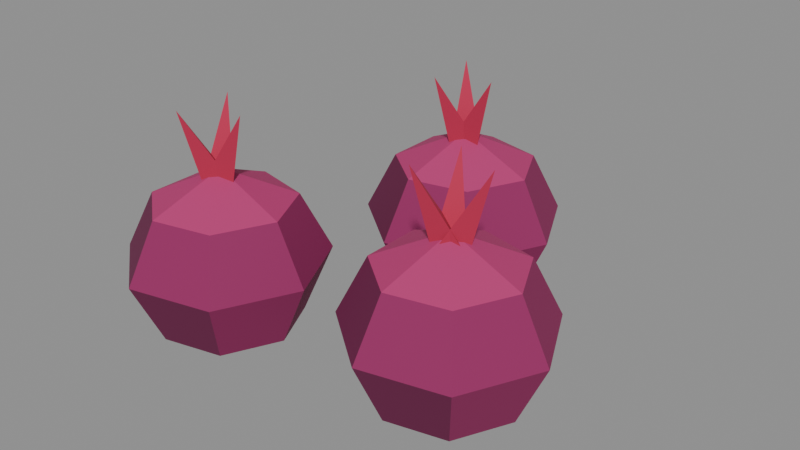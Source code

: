 # Source: beet-crop.blend  (saved by Blender 5.2.45; exported with 4.5.12 LTS)
import bpy
from mathutils import Matrix  # noqa: F401  (used for matrix-valued properties, if any)

bpy.ops.wm.read_factory_settings(use_empty=True)
scene = bpy.context.scene
scene.name = 'Scene'

# ---- collections
col_col_lowpoly = bpy.data.collections.new('COL_LowPoly'); scene.collection.children.link(col_col_lowpoly)

# ---- images (referenced by path relative to the original .blend; pixels are not part of the script)
import os
ASSET_DIR = os.environ.get("B2B_ASSET_DIR", "")  # directory of the original .blend (textures are referenced by path, not embedded)
HERE = os.path.dirname(os.path.abspath(__file__))  # packed textures are extracted next to this script under _unpacked/

def load_image(name, relpath, width, height, colorspace="sRGB"):
    """Load a texture the original file referenced (path relative to the .blend, or extracted next to this script)."""
    p = next((c for c in (os.path.join(HERE, relpath), os.path.join(ASSET_DIR, relpath)) if relpath and os.path.exists(c)), "")
    if p:
        img = bpy.data.images.load(p, check_existing=True)
        img.name = name
    else:  # same state as the original file: an image datablock whose file is absent (Cycles renders it pink)
        img = bpy.data.images.new(name, width, height)
        img.source = "FILE"
        img.filepath = "//" + (relpath or name)
    img.colorspace_settings.name = colorspace
    return img
img_beet_crop_basecolor = load_image('beet-crop_BaseColor', '_unpacked/beet-crop_BaseColor.3647587f.png', 128, 32, 'sRGB')
img_beet_crop_maskmap = load_image('beet-crop_MaskMap', '_unpacked/beet-crop_MaskMap.cee98a05.png', 128, 32, 'Non-Color')

# ---- materials (node trees are filled in below, after node groups)
mat_m_beet_crop = bpy.data.materials.new('M_beet-crop')

# ---- material node trees
mat_m_beet_crop.use_nodes = True; mat_m_beet_crop.node_tree.nodes.clear()
_N = mat_m_beet_crop.node_tree.nodes; _L = mat_m_beet_crop.node_tree.links
n0 = _N.new('ShaderNodeBsdfPrincipled'); n0.name = 'Principled BSDF'; n0.location = (-200, 100)
n0.inputs[10].default_value = 0.005
n1 = _N.new('ShaderNodeOutputMaterial'); n1.name = 'Material Output'; n1.location = (200, 100)
n2 = _N.new('ShaderNodeTexImage'); n2.name = 'Image Texture'; n2.location = (0, 0)
n2.image = img_beet_crop_basecolor
n2.interpolation = 'Closest'
n3 = _N.new('ShaderNodeTexImage'); n3.name = 'Image Texture.001'; n3.location = (0, 0)
n3.image = img_beet_crop_maskmap
n3.interpolation = 'Closest'
n4 = _N.new('ShaderNodeSeparateColor'); n4.name = 'Separate Color'; n4.location = (0, 0)
n5 = _N.new('ShaderNodeMath'); n5.name = 'Math'; n5.location = (0, 0)
n5.operation = 'SUBTRACT'
n5.inputs[0].default_value = 1.0
_L.new(n0.outputs[0], n1.inputs[0])
_L.new(n2.outputs[0], n0.inputs[0])
_L.new(n3.outputs[0], n4.inputs[0])
_L.new(n4.outputs[0], n0.inputs[1])
_L.new(n3.outputs[1], n5.inputs[1])
_L.new(n5.outputs[0], n0.inputs[2])
n1.is_active_output = True

# ---- meshes
me_beet_crop = bpy.data.meshes.new('beet-crop')
me_beet_crop.from_pydata([(-0.09921, -0.08, 0.0), (-0.1011, -0.07609, 0.0), (-0.1053, -0.07513, 0.0), (-0.1087, -0.07783, 0.0), (-0.1087, -0.08217, 0.0), (-0.1053, -0.08487, 0.0), (-0.1011, -0.08391, 0.0), (-0.04421, -0.08, 0.02), (-0.0668, -0.03309, 0.02), (-0.1176, -0.0215, 0.02), (-0.1583, -0.05397, 0.02), (-0.1583, -0.106, 0.02), (-0.1176, -0.1385, 0.02), (-0.0668, -0.1269, 0.02), (-0.01921, -0.08, 0.075), (-0.05121, -0.01354, 0.075), (-0.1231, 0.002869, 0.075), (-0.1808, -0.04312, 0.075), (-0.1808, -0.1169, 0.075), (-0.1231, -0.1629, 0.075), (-0.05121, -0.1465, 0.075), (-0.04421, -0.08, 0.125), (-0.0668, -0.03309, 0.125), (-0.1176, -0.0215, 0.125), (-0.1583, -0.05397, 0.125), (-0.1583, -0.106, 0.125), (-0.1176, -0.1385, 0.125), (-0.0668, -0.1269, 0.125), (-0.09921, -0.08, 0.15), (-0.1011, -0.07609, 0.15), (-0.1053, -0.07513, 0.15), (-0.1087, -0.07783, 0.15), (-0.1087, -0.08217, 0.15), (-0.1053, -0.08487, 0.15), (-0.1011, -0.08391, 0.15), (-0.09156, -0.08102, 0.1341), (-0.1096, -0.06741, 0.143), (-0.1115, -0.09158, 0.143), (-0.07472, -0.08237, 0.2034), (-0.1106, -0.06902, 0.1341), (-0.1115, -0.09157, 0.143), (-0.09054, -0.07941, 0.143), (-0.119, -0.0544, 0.2034), (-0.1103, -0.09113, 0.1341), (-0.09053, -0.08025, 0.143), (-0.1118, -0.06862, 0.143), (-0.1184, -0.106, 0.2034), (0.1008, -0.05, 0.0), (0.09891, -0.04609, 0.0), (0.09468, -0.04513, 0.0), (0.09129, -0.04783, 0.0), (0.09129, -0.05217, 0.0), (0.09468, -0.05487, 0.0), (0.09891, -0.05391, 0.0), (0.1558, -0.05, 0.02), (0.1332, -0.00309, 0.02), (0.08244, 0.008496, 0.02), (0.04173, -0.02397, 0.02), (0.04173, -0.07603, 0.02), (0.08244, -0.1085, 0.02), (0.1332, -0.09691, 0.02), (0.1808, -0.05, 0.075), (0.1488, 0.01646, 0.075), (0.07688, 0.03287, 0.075), (0.01921, -0.01312, 0.075), (0.01921, -0.08688, 0.075), (0.07688, -0.1329, 0.075), (0.1488, -0.1165, 0.075), (0.1558, -0.05, 0.125), (0.1332, -0.00309, 0.125), (0.08244, 0.008496, 0.125), (0.04173, -0.02397, 0.125), (0.04173, -0.07603, 0.125), (0.08244, -0.1085, 0.125), (0.1332, -0.09691, 0.125), (0.1008, -0.05, 0.15), (0.09891, -0.04609, 0.15), (0.09468, -0.04513, 0.15), (0.09129, -0.04783, 0.15), (0.09129, -0.05217, 0.15), (0.09468, -0.05487, 0.15), (0.09891, -0.05391, 0.15), (0.1081, -0.04681, 0.1341), (0.0866, -0.03986, 0.143), (0.0927, -0.06333, 0.143), (0.1244, -0.04255, 0.2034), (0.09022, -0.0386, 0.1341), (0.08769, -0.06103, 0.143), (0.1095, -0.05037, 0.143), (0.08279, -0.02343, 0.2034), (0.087, -0.05915, 0.1341), (0.1089, -0.05383, 0.143), (0.09145, -0.03702, 0.143), (0.07528, -0.07132, 0.2034), (0.0007912, 0.1, 0.0), (-0.001091, 0.1039, 0.0), (-0.005321, 0.1049, 0.0), (-0.008714, 0.1022, 0.0), (-0.008714, 0.09783, 0.0), (-0.005321, 0.09513, 0.0), (-0.001091, 0.09609, 0.0), (0.05579, 0.1, 0.02), (0.0332, 0.1469, 0.02), (-0.01756, 0.1585, 0.02), (-0.05827, 0.126, 0.02), (-0.05827, 0.07397, 0.02), (-0.01756, 0.0415, 0.02), (0.0332, 0.05309, 0.02), (0.08079, 0.1, 0.075), (0.04879, 0.1665, 0.075), (-0.02312, 0.1829, 0.075), (-0.08079, 0.1369, 0.075), (-0.08079, 0.06312, 0.075), (-0.02312, 0.01713, 0.075), (0.04879, 0.03354, 0.075), (0.05579, 0.1, 0.125), (0.0332, 0.1469, 0.125), (-0.01756, 0.1585, 0.125), (-0.05827, 0.126, 0.125), (-0.05827, 0.07397, 0.125), (-0.01756, 0.0415, 0.125), (0.0332, 0.05309, 0.125), (0.0007912, 0.1, 0.15), (-0.001091, 0.1039, 0.15), (-0.005321, 0.1049, 0.15), (-0.008714, 0.1022, 0.15), (-0.008714, 0.09783, 0.15), (-0.005321, 0.09513, 0.15), (-0.001091, 0.09609, 0.15), (0.008104, 0.09694, 0.1341), (-0.007437, 0.1133, 0.143), (-0.01329, 0.08977, 0.143), (0.0245, 0.09285, 0.2034), (-0.01212, 0.1099, 0.1341), (-0.009738, 0.08748, 0.143), (0.009227, 0.1026, 0.143), (-0.02264, 0.1231, 0.2034), (-0.009796, 0.08861, 0.1341), (0.00947, 0.1004, 0.143), (-0.0123, 0.111, 0.143), (-0.01723, 0.07344, 0.2034)], [], [(0, 1, 8, 7), (1, 2, 9, 8), (2, 3, 10, 9), (3, 4, 11, 10), (4, 5, 12, 11), (5, 6, 13, 12), (6, 0, 7, 13), (7, 8, 15, 14), (8, 9, 16, 15), (9, 10, 17, 16), (10, 11, 18, 17), (11, 12, 19, 18), (12, 13, 20, 19), (13, 7, 14, 20), (14, 15, 22, 21), (15, 16, 23, 22), (16, 17, 24, 23), (17, 18, 25, 24), (18, 19, 26, 25), (19, 20, 27, 26), (20, 14, 21, 27), (21, 22, 29, 28), (22, 23, 30, 29), (23, 24, 31, 30), (24, 25, 32, 31), (25, 26, 33, 32), (26, 27, 34, 33), (27, 21, 28, 34), (6, 5, 4, 3, 2, 1, 0), (28, 29, 30, 31, 32, 33, 34), (35, 36, 38), (36, 37, 38), (37, 35, 38), (37, 36, 35), (39, 40, 42), (40, 41, 42), (41, 39, 42), (41, 40, 39), (43, 44, 46), (44, 45, 46), (45, 43, 46), (45, 44, 43), (47, 48, 55, 54), (48, 49, 56, 55), (49, 50, 57, 56), (50, 51, 58, 57), (51, 52, 59, 58), (52, 53, 60, 59), (53, 47, 54, 60), (54, 55, 62, 61), (55, 56, 63, 62), (56, 57, 64, 63), (57, 58, 65, 64), (58, 59, 66, 65), (59, 60, 67, 66), (60, 54, 61, 67), (61, 62, 69, 68), (62, 63, 70, 69), (63, 64, 71, 70), (64, 65, 72, 71), (65, 66, 73, 72), (66, 67, 74, 73), (67, 61, 68, 74), (68, 69, 76, 75), (69, 70, 77, 76), (70, 71, 78, 77), (71, 72, 79, 78), (72, 73, 80, 79), (73, 74, 81, 80), (74, 68, 75, 81), (53, 52, 51, 50, 49, 48, 47), (75, 76, 77, 78, 79, 80, 81), (82, 83, 85), (83, 84, 85), (84, 82, 85), (84, 83, 82), (86, 87, 89), (87, 88, 89), (88, 86, 89), (88, 87, 86), (90, 91, 93), (91, 92, 93), (92, 90, 93), (92, 91, 90), (94, 95, 102, 101), (95, 96, 103, 102), (96, 97, 104, 103), (97, 98, 105, 104), (98, 99, 106, 105), (99, 100, 107, 106), (100, 94, 101, 107), (101, 102, 109, 108), (102, 103, 110, 109), (103, 104, 111, 110), (104, 105, 112, 111), (105, 106, 113, 112), (106, 107, 114, 113), (107, 101, 108, 114), (108, 109, 116, 115), (109, 110, 117, 116), (110, 111, 118, 117), (111, 112, 119, 118), (112, 113, 120, 119), (113, 114, 121, 120), (114, 108, 115, 121), (115, 116, 123, 122), (116, 117, 124, 123), (117, 118, 125, 124), (118, 119, 126, 125), (119, 120, 127, 126), (120, 121, 128, 127), (121, 115, 122, 128), (100, 99, 98, 97, 96, 95, 94), (122, 123, 124, 125, 126, 127, 128), (129, 130, 132), (130, 131, 132), (131, 129, 132), (131, 130, 129), (133, 134, 136), (134, 135, 136), (135, 133, 136), (135, 134, 133), (137, 138, 140), (138, 139, 140), (139, 137, 140), (139, 138, 137)])
_uv = me_beet_crop.uv_layers.new(name='UVMap')
_uv.uv.foreach_set('vector', [0.8125, 0.75, 0.8125, 0.75, 0.8125, 0.75, 0.8125, 0.75, 0.8125, 0.75, 0.8125, 0.75, 0.8125, 0.75, 0.8125, 0.75, 0.8125, 0.75, 0.8125, 0.75, 0.8125, 0.75, 0.8125, 0.75, 0.8125, 0.75, 0.8125, 0.75, 0.8125, 0.75, 0.8125, 0.75, 0.8125, 0.75, 0.8125, 0.75, 0.8125, 0.75, 0.8125, 0.75, 0.8125, 0.75, 0.8125, 0.75, 0.8125, 0.75, 0.8125, 0.75, 0.8125, 0.75, 0.8125, 0.75, 0.8125, 0.75, 0.8125, 0.75, 0.8125, 0.75, 0.8125, 0.75, 0.8125, 0.75, 0.8125, 0.75, 0.8125, 0.75, 0.8125, 0.75, 0.8125, 0.75, 0.8125, 0.75, 0.9375, 0.75, 0.9375, 0.75, 0.9375, 0.75, 0.9375, 0.75, 0.8125, 0.75, 0.8125, 0.75, 0.8125, 0.75, 0.8125, 0.75, 0.8125, 0.75, 0.8125, 0.75, 0.8125, 0.75, 0.8125, 0.75, 0.9375, 0.75, 0.9375, 0.75, 0.9375, 0.75, 0.9375, 0.75, 0.8125, 0.75, 0.8125, 0.75, 0.8125, 0.75, 0.8125, 0.75, 0.8125, 0.75, 0.8125, 0.75, 0.8125, 0.75, 0.8125, 0.75, 0.9375, 0.75, 0.9375, 0.75, 0.9375, 0.75, 0.9375, 0.75, 0.8125, 0.75, 0.8125, 0.75, 0.8125, 0.75, 0.8125, 0.75, 0.8125, 0.75, 0.8125, 0.75, 0.8125, 0.75, 0.8125, 0.75, 0.9375, 0.75, 0.9375, 0.75, 0.9375, 0.75, 0.9375, 0.75, 0.8125, 0.75, 0.8125, 0.75, 0.8125, 0.75, 0.8125, 0.75, 0.8125, 0.75, 0.8125, 0.75, 0.8125, 0.75, 0.8125, 0.75, 0.0625, 0.25, 0.0625, 0.25, 0.0625, 0.25, 0.0625, 0.25, 0.0625, 0.25, 0.0625, 0.25, 0.0625, 0.25, 0.0625, 0.25, 0.0625, 0.25, 0.0625, 0.25, 0.0625, 0.25, 0.0625, 0.25, 0.0625, 0.25, 0.0625, 0.25, 0.0625, 0.25, 0.0625, 0.25, 0.0625, 0.25, 0.0625, 0.25, 0.0625, 0.25, 0.0625, 0.25, 0.0625, 0.25, 0.0625, 0.25, 0.0625, 0.25, 0.0625, 0.25, 0.0625, 0.25, 0.0625, 0.25, 0.0625, 0.25, 0.0625, 0.25, 0.8125, 0.75, 0.8125, 0.75, 0.8125, 0.75, 0.8125, 0.75, 0.8125, 0.75, 0.8125, 0.75, 0.8125, 0.75, 0.0625, 0.25, 0.0625, 0.25, 0.0625, 0.25, 0.0625, 0.25, 0.0625, 0.25, 0.0625, 0.25, 0.0625, 0.25, 0.5625, 0.75, 0.5625, 0.75, 0.5625, 0.75, 0.5625, 0.75, 0.5625, 0.75, 0.5625, 0.75, 0.5625, 0.75, 0.5625, 0.75, 0.5625, 0.75, 0.5625, 0.75, 0.5625, 0.75, 0.5625, 0.75, 0.5625, 0.75, 0.5625, 0.75, 0.5625, 0.75, 0.5625, 0.75, 0.5625, 0.75, 0.5625, 0.75, 0.5625, 0.75, 0.5625, 0.75, 0.5625, 0.75, 0.5625, 0.75, 0.5625, 0.75, 0.5625, 0.75, 0.5625, 0.75, 0.5625, 0.75, 0.5625, 0.75, 0.5625, 0.75, 0.5625, 0.75, 0.5625, 0.75, 0.5625, 0.75, 0.5625, 0.75, 0.5625, 0.75, 0.5625, 0.75, 0.5625, 0.75, 0.5625, 0.75, 0.8125, 0.75, 0.8125, 0.75, 0.8125, 0.75, 0.8125, 0.75, 0.8125, 0.75, 0.8125, 0.75, 0.8125, 0.75, 0.8125, 0.75, 0.8125, 0.75, 0.8125, 0.75, 0.8125, 0.75, 0.8125, 0.75, 0.8125, 0.75, 0.8125, 0.75, 0.8125, 0.75, 0.8125, 0.75, 0.8125, 0.75, 0.8125, 0.75, 0.8125, 0.75, 0.8125, 0.75, 0.8125, 0.75, 0.8125, 0.75, 0.8125, 0.75, 0.8125, 0.75, 0.8125, 0.75, 0.8125, 0.75, 0.8125, 0.75, 0.8125, 0.75, 0.8125, 0.75, 0.8125, 0.75, 0.8125, 0.75, 0.8125, 0.75, 0.8125, 0.75, 0.8125, 0.75, 0.8125, 0.75, 0.8125, 0.75, 0.9375, 0.75, 0.9375, 0.75, 0.9375, 0.75, 0.9375, 0.75, 0.8125, 0.75, 0.8125, 0.75, 0.8125, 0.75, 0.8125, 0.75, 0.8125, 0.75, 0.8125, 0.75, 0.8125, 0.75, 0.8125, 0.75, 0.9375, 0.75, 0.9375, 0.75, 0.9375, 0.75, 0.9375, 0.75, 0.8125, 0.75, 0.8125, 0.75, 0.8125, 0.75, 0.8125, 0.75, 0.8125, 0.75, 0.8125, 0.75, 0.8125, 0.75, 0.8125, 0.75, 0.9375, 0.75, 0.9375, 0.75, 0.9375, 0.75, 0.9375, 0.75, 0.8125, 0.75, 0.8125, 0.75, 0.8125, 0.75, 0.8125, 0.75, 0.8125, 0.75, 0.8125, 0.75, 0.8125, 0.75, 0.8125, 0.75, 0.9375, 0.75, 0.9375, 0.75, 0.9375, 0.75, 0.9375, 0.75, 0.8125, 0.75, 0.8125, 0.75, 0.8125, 0.75, 0.8125, 0.75, 0.8125, 0.75, 0.8125, 0.75, 0.8125, 0.75, 0.8125, 0.75, 0.0625, 0.25, 0.0625, 0.25, 0.0625, 0.25, 0.0625, 0.25, 0.0625, 0.25, 0.0625, 0.25, 0.0625, 0.25, 0.0625, 0.25, 0.0625, 0.25, 0.0625, 0.25, 0.0625, 0.25, 0.0625, 0.25, 0.0625, 0.25, 0.0625, 0.25, 0.0625, 0.25, 0.0625, 0.25, 0.0625, 0.25, 0.0625, 0.25, 0.0625, 0.25, 0.0625, 0.25, 0.0625, 0.25, 0.0625, 0.25, 0.0625, 0.25, 0.0625, 0.25, 0.0625, 0.25, 0.0625, 0.25, 0.0625, 0.25, 0.0625, 0.25, 0.8125, 0.75, 0.8125, 0.75, 0.8125, 0.75, 0.8125, 0.75, 0.8125, 0.75, 0.8125, 0.75, 0.8125, 0.75, 0.0625, 0.25, 0.0625, 0.25, 0.0625, 0.25, 0.0625, 0.25, 0.0625, 0.25, 0.0625, 0.25, 0.0625, 0.25, 0.5625, 0.75, 0.5625, 0.75, 0.5625, 0.75, 0.5625, 0.75, 0.5625, 0.75, 0.5625, 0.75, 0.5625, 0.75, 0.5625, 0.75, 0.5625, 0.75, 0.5625, 0.75, 0.5625, 0.75, 0.5625, 0.75, 0.5625, 0.75, 0.5625, 0.75, 0.5625, 0.75, 0.5625, 0.75, 0.5625, 0.75, 0.5625, 0.75, 0.5625, 0.75, 0.5625, 0.75, 0.5625, 0.75, 0.5625, 0.75, 0.5625, 0.75, 0.5625, 0.75, 0.5625, 0.75, 0.5625, 0.75, 0.5625, 0.75, 0.5625, 0.75, 0.5625, 0.75, 0.5625, 0.75, 0.5625, 0.75, 0.5625, 0.75, 0.5625, 0.75, 0.5625, 0.75, 0.5625, 0.75, 0.5625, 0.75, 0.8125, 0.75, 0.8125, 0.75, 0.8125, 0.75, 0.8125, 0.75, 0.8125, 0.75, 0.8125, 0.75, 0.8125, 0.75, 0.8125, 0.75, 0.8125, 0.75, 0.8125, 0.75, 0.8125, 0.75, 0.8125, 0.75, 0.8125, 0.75, 0.8125, 0.75, 0.8125, 0.75, 0.8125, 0.75, 0.8125, 0.75, 0.8125, 0.75, 0.8125, 0.75, 0.8125, 0.75, 0.8125, 0.75, 0.8125, 0.75, 0.8125, 0.75, 0.8125, 0.75, 0.8125, 0.75, 0.8125, 0.75, 0.8125, 0.75, 0.8125, 0.75, 0.8125, 0.75, 0.8125, 0.75, 0.8125, 0.75, 0.8125, 0.75, 0.8125, 0.75, 0.8125, 0.75, 0.8125, 0.75, 0.8125, 0.75, 0.9375, 0.75, 0.9375, 0.75, 0.9375, 0.75, 0.9375, 0.75, 0.8125, 0.75, 0.8125, 0.75, 0.8125, 0.75, 0.8125, 0.75, 0.8125, 0.75, 0.8125, 0.75, 0.8125, 0.75, 0.8125, 0.75, 0.9375, 0.75, 0.9375, 0.75, 0.9375, 0.75, 0.9375, 0.75, 0.8125, 0.75, 0.8125, 0.75, 0.8125, 0.75, 0.8125, 0.75, 0.8125, 0.75, 0.8125, 0.75, 0.8125, 0.75, 0.8125, 0.75, 0.9375, 0.75, 0.9375, 0.75, 0.9375, 0.75, 0.9375, 0.75, 0.8125, 0.75, 0.8125, 0.75, 0.8125, 0.75, 0.8125, 0.75, 0.8125, 0.75, 0.8125, 0.75, 0.8125, 0.75, 0.8125, 0.75, 0.9375, 0.75, 0.9375, 0.75, 0.9375, 0.75, 0.9375, 0.75, 0.8125, 0.75, 0.8125, 0.75, 0.8125, 0.75, 0.8125, 0.75, 0.8125, 0.75, 0.8125, 0.75, 0.8125, 0.75, 0.8125, 0.75, 0.0625, 0.25, 0.0625, 0.25, 0.0625, 0.25, 0.0625, 0.25, 0.0625, 0.25, 0.0625, 0.25, 0.0625, 0.25, 0.0625, 0.25, 0.0625, 0.25, 0.0625, 0.25, 0.0625, 0.25, 0.0625, 0.25, 0.0625, 0.25, 0.0625, 0.25, 0.0625, 0.25, 0.0625, 0.25, 0.0625, 0.25, 0.0625, 0.25, 0.0625, 0.25, 0.0625, 0.25, 0.0625, 0.25, 0.0625, 0.25, 0.0625, 0.25, 0.0625, 0.25, 0.0625, 0.25, 0.0625, 0.25, 0.0625, 0.25, 0.0625, 0.25, 0.8125, 0.75, 0.8125, 0.75, 0.8125, 0.75, 0.8125, 0.75, 0.8125, 0.75, 0.8125, 0.75, 0.8125, 0.75, 0.0625, 0.25, 0.0625, 0.25, 0.0625, 0.25, 0.0625, 0.25, 0.0625, 0.25, 0.0625, 0.25, 0.0625, 0.25, 0.5625, 0.75, 0.5625, 0.75, 0.5625, 0.75, 0.5625, 0.75, 0.5625, 0.75, 0.5625, 0.75, 0.5625, 0.75, 0.5625, 0.75, 0.5625, 0.75, 0.5625, 0.75, 0.5625, 0.75, 0.5625, 0.75, 0.5625, 0.75, 0.5625, 0.75, 0.5625, 0.75, 0.5625, 0.75, 0.5625, 0.75, 0.5625, 0.75, 0.5625, 0.75, 0.5625, 0.75, 0.5625, 0.75, 0.5625, 0.75, 0.5625, 0.75, 0.5625, 0.75, 0.5625, 0.75, 0.5625, 0.75, 0.5625, 0.75, 0.5625, 0.75, 0.5625, 0.75, 0.5625, 0.75, 0.5625, 0.75, 0.5625, 0.75, 0.5625, 0.75, 0.5625, 0.75, 0.5625, 0.75, 0.5625, 0.75])
me_beet_crop.materials.append(mat_m_beet_crop)
me_beet_crop.update()

# ---- objects
ob_beet_crop = bpy.data.objects.new('beet-crop', me_beet_crop)

# ---- transforms, parenting, visibility, modifiers, constraints
ob_beet_crop.location = (0.0, 0.0, 0.0)

# ---- collection membership
col_col_lowpoly.objects.link(ob_beet_crop)

# ---- scene / render settings (as saved in the file)
scene.frame_start = 1; scene.frame_end = 250; scene.frame_set(1)
scene.render.engine = 'BLENDER_EEVEE_NEXT'
scene.render.bake_bias = 0.0
scene.render.bake_samples = 0
scene.render.compositor_device = 'GPU'
scene.eevee.use_volume_custom_range = False
scene.eevee.fast_gi_thickness_near = 0.1
scene.eevee.fast_gi_thickness_far = 0.0
scene.eevee.ray_tracing_options.screen_trace_thickness = 0.1
bpy.context.view_layer.update()

# ---- added for rendering (the .blend has no active camera and no usable light): camera, sun + grey world if the file has none
cam_auto = bpy.data.cameras.new('AutoCamera')
cam_auto.lens = 50.0
cam_auto.sensor_width = 36.0
cam_auto.clip_end = 1000.0
ob_auto_camera = bpy.data.objects.new('AutoCamera', cam_auto)
scene.collection.objects.link(ob_auto_camera)
ob_auto_camera.location = (0.499677, -0.589612, 0.501462)
ob_auto_camera.rotation_euler = (1.09748, -7.21219e-08, 0.694738)
scene.camera = ob_auto_camera
light_auto_sun = bpy.data.lights.new('AutoSun', 'SUN')
light_auto_sun.energy = 3.0
light_auto_sun.angle = 0.0523599
ob_auto_sun = bpy.data.objects.new('AutoSun', light_auto_sun)
scene.collection.objects.link(ob_auto_sun)
ob_auto_sun.rotation_euler = (0.872665, 0.174533, 0.523599)
if scene.world is None:
    world_auto = bpy.data.worlds.new('AutoWorld')
    world_auto.color = (0.3, 0.3, 0.3)
    scene.world = world_auto
bpy.context.view_layer.update()

